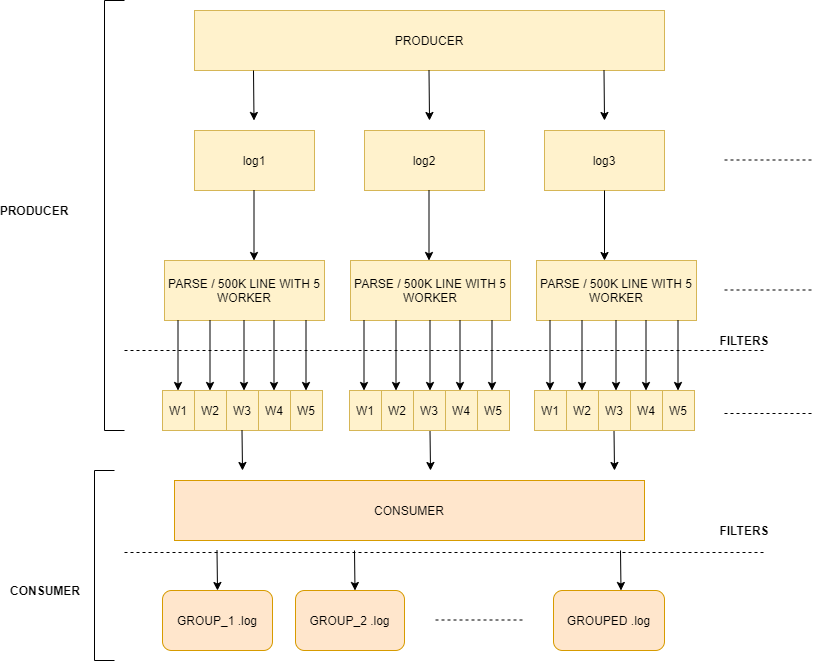

The diagram above was exported from draw.io. Its source (the exported page's mxGraphModel, read from the mxfile embedded in the PNG):
<mxGraphModel dx="1422" dy="762" grid="1" gridSize="10" guides="1" tooltips="1" connect="1" arrows="1" fold="1" page="1" pageScale="1" pageWidth="1169" pageHeight="827" math="0" shadow="0">
  <root>
    <mxCell id="0" />
    <mxCell id="1" parent="0" />
    <mxCell id="M6GO3TScihEIZ-OjlPCv-1" value="PRODUCER" style="rounded=0;whiteSpace=wrap;html=1;fillColor=#fff2cc;strokeColor=#d6b656;" parent="1" vertex="1">
      <mxGeometry x="350" y="100" width="470" height="60" as="geometry" />
    </mxCell>
    <mxCell id="M6GO3TScihEIZ-OjlPCv-2" value="log1" style="rounded=0;whiteSpace=wrap;html=1;fillColor=#fff2cc;strokeColor=#d6b656;" parent="1" vertex="1">
      <mxGeometry x="350" y="220" width="120" height="60" as="geometry" />
    </mxCell>
    <mxCell id="M6GO3TScihEIZ-OjlPCv-3" value="log2" style="rounded=0;whiteSpace=wrap;html=1;fillColor=#fff2cc;strokeColor=#d6b656;" parent="1" vertex="1">
      <mxGeometry x="520" y="220" width="120" height="60" as="geometry" />
    </mxCell>
    <mxCell id="M6GO3TScihEIZ-OjlPCv-4" value="log3" style="rounded=0;whiteSpace=wrap;html=1;fillColor=#fff2cc;strokeColor=#d6b656;" parent="1" vertex="1">
      <mxGeometry x="700" y="220" width="120" height="60" as="geometry" />
    </mxCell>
    <mxCell id="M6GO3TScihEIZ-OjlPCv-9" value="" style="endArrow=classic;html=1;" parent="1" edge="1">
      <mxGeometry width="50" height="50" relative="1" as="geometry">
        <mxPoint x="409" y="160" as="sourcePoint" />
        <mxPoint x="409.5" y="210" as="targetPoint" />
      </mxGeometry>
    </mxCell>
    <mxCell id="M6GO3TScihEIZ-OjlPCv-10" value="" style="endArrow=classic;html=1;" parent="1" edge="1">
      <mxGeometry width="50" height="50" relative="1" as="geometry">
        <mxPoint x="584.5" y="160" as="sourcePoint" />
        <mxPoint x="585" y="210" as="targetPoint" />
      </mxGeometry>
    </mxCell>
    <mxCell id="M6GO3TScihEIZ-OjlPCv-11" value="" style="endArrow=classic;html=1;" parent="1" edge="1">
      <mxGeometry width="50" height="50" relative="1" as="geometry">
        <mxPoint x="759.5" y="160" as="sourcePoint" />
        <mxPoint x="760" y="210" as="targetPoint" />
      </mxGeometry>
    </mxCell>
    <mxCell id="1LNjbDdzOQCmKXwjE4VK-1" value="" style="endArrow=classic;html=1;" parent="1" edge="1">
      <mxGeometry width="50" height="50" relative="1" as="geometry">
        <mxPoint x="409.5" y="280" as="sourcePoint" />
        <mxPoint x="409.5" y="350" as="targetPoint" />
      </mxGeometry>
    </mxCell>
    <mxCell id="1LNjbDdzOQCmKXwjE4VK-2" value="PARSE / 500K LINE WITH 5 WORKER" style="rounded=0;whiteSpace=wrap;html=1;fillColor=#fff2cc;strokeColor=#d6b656;" parent="1" vertex="1">
      <mxGeometry x="320" y="350" width="160" height="60" as="geometry" />
    </mxCell>
    <mxCell id="1LNjbDdzOQCmKXwjE4VK-3" value="" style="endArrow=classic;html=1;" parent="1" edge="1">
      <mxGeometry width="50" height="50" relative="1" as="geometry">
        <mxPoint x="584.5" y="280" as="sourcePoint" />
        <mxPoint x="584.5" y="350" as="targetPoint" />
      </mxGeometry>
    </mxCell>
    <mxCell id="1LNjbDdzOQCmKXwjE4VK-4" value="" style="endArrow=classic;html=1;" parent="1" edge="1">
      <mxGeometry width="50" height="50" relative="1" as="geometry">
        <mxPoint x="760" y="280" as="sourcePoint" />
        <mxPoint x="760" y="350" as="targetPoint" />
      </mxGeometry>
    </mxCell>
    <mxCell id="1LNjbDdzOQCmKXwjE4VK-7" value="" style="endArrow=classic;html=1;" parent="1" edge="1">
      <mxGeometry width="50" height="50" relative="1" as="geometry">
        <mxPoint x="333.5" y="410" as="sourcePoint" />
        <mxPoint x="333.5" y="480" as="targetPoint" />
      </mxGeometry>
    </mxCell>
    <mxCell id="1LNjbDdzOQCmKXwjE4VK-8" value="" style="endArrow=classic;html=1;" parent="1" edge="1">
      <mxGeometry width="50" height="50" relative="1" as="geometry">
        <mxPoint x="399.5" y="410" as="sourcePoint" />
        <mxPoint x="399.5" y="480" as="targetPoint" />
      </mxGeometry>
    </mxCell>
    <mxCell id="1LNjbDdzOQCmKXwjE4VK-9" value="" style="endArrow=classic;html=1;" parent="1" edge="1">
      <mxGeometry width="50" height="50" relative="1" as="geometry">
        <mxPoint x="365.5" y="410" as="sourcePoint" />
        <mxPoint x="365.5" y="480" as="targetPoint" />
      </mxGeometry>
    </mxCell>
    <mxCell id="1LNjbDdzOQCmKXwjE4VK-10" value="" style="endArrow=classic;html=1;" parent="1" edge="1">
      <mxGeometry width="50" height="50" relative="1" as="geometry">
        <mxPoint x="429.5" y="410" as="sourcePoint" />
        <mxPoint x="429.5" y="480" as="targetPoint" />
      </mxGeometry>
    </mxCell>
    <mxCell id="1LNjbDdzOQCmKXwjE4VK-11" value="" style="endArrow=classic;html=1;" parent="1" edge="1">
      <mxGeometry width="50" height="50" relative="1" as="geometry">
        <mxPoint x="461.5" y="410" as="sourcePoint" />
        <mxPoint x="461.5" y="480" as="targetPoint" />
      </mxGeometry>
    </mxCell>
    <mxCell id="1LNjbDdzOQCmKXwjE4VK-22" value="W1" style="rounded=0;whiteSpace=wrap;html=1;fillColor=#fff2cc;strokeColor=#d6b656;" parent="1" vertex="1">
      <mxGeometry x="318" y="480" width="32" height="40" as="geometry" />
    </mxCell>
    <mxCell id="1LNjbDdzOQCmKXwjE4VK-23" value="W2" style="rounded=0;whiteSpace=wrap;html=1;fillColor=#fff2cc;strokeColor=#d6b656;" parent="1" vertex="1">
      <mxGeometry x="350" y="480" width="32" height="40" as="geometry" />
    </mxCell>
    <mxCell id="1LNjbDdzOQCmKXwjE4VK-24" value="W3" style="rounded=0;whiteSpace=wrap;html=1;fillColor=#fff2cc;strokeColor=#d6b656;" parent="1" vertex="1">
      <mxGeometry x="382" y="480" width="32" height="40" as="geometry" />
    </mxCell>
    <mxCell id="1LNjbDdzOQCmKXwjE4VK-25" value="W4" style="rounded=0;whiteSpace=wrap;html=1;fillColor=#fff2cc;strokeColor=#d6b656;" parent="1" vertex="1">
      <mxGeometry x="414" y="480" width="32" height="40" as="geometry" />
    </mxCell>
    <mxCell id="1LNjbDdzOQCmKXwjE4VK-26" value="W5" style="rounded=0;whiteSpace=wrap;html=1;fillColor=#fff2cc;strokeColor=#d6b656;" parent="1" vertex="1">
      <mxGeometry x="446" y="480" width="32" height="40" as="geometry" />
    </mxCell>
    <mxCell id="1LNjbDdzOQCmKXwjE4VK-27" value="PARSE / 500K LINE WITH 5 WORKER" style="rounded=0;whiteSpace=wrap;html=1;fillColor=#fff2cc;strokeColor=#d6b656;" parent="1" vertex="1">
      <mxGeometry x="506" y="350" width="160" height="60" as="geometry" />
    </mxCell>
    <mxCell id="1LNjbDdzOQCmKXwjE4VK-28" value="" style="endArrow=classic;html=1;" parent="1" edge="1">
      <mxGeometry width="50" height="50" relative="1" as="geometry">
        <mxPoint x="519.5" y="410" as="sourcePoint" />
        <mxPoint x="519.5" y="480" as="targetPoint" />
      </mxGeometry>
    </mxCell>
    <mxCell id="1LNjbDdzOQCmKXwjE4VK-29" value="" style="endArrow=classic;html=1;" parent="1" edge="1">
      <mxGeometry width="50" height="50" relative="1" as="geometry">
        <mxPoint x="585.5" y="410" as="sourcePoint" />
        <mxPoint x="585.5" y="480" as="targetPoint" />
      </mxGeometry>
    </mxCell>
    <mxCell id="1LNjbDdzOQCmKXwjE4VK-30" value="" style="endArrow=classic;html=1;" parent="1" edge="1">
      <mxGeometry width="50" height="50" relative="1" as="geometry">
        <mxPoint x="551.5" y="410" as="sourcePoint" />
        <mxPoint x="551.5" y="480" as="targetPoint" />
      </mxGeometry>
    </mxCell>
    <mxCell id="1LNjbDdzOQCmKXwjE4VK-31" value="" style="endArrow=classic;html=1;" parent="1" edge="1">
      <mxGeometry width="50" height="50" relative="1" as="geometry">
        <mxPoint x="615.5" y="410" as="sourcePoint" />
        <mxPoint x="615.5" y="480" as="targetPoint" />
      </mxGeometry>
    </mxCell>
    <mxCell id="1LNjbDdzOQCmKXwjE4VK-32" value="" style="endArrow=classic;html=1;" parent="1" edge="1">
      <mxGeometry width="50" height="50" relative="1" as="geometry">
        <mxPoint x="647.5" y="410" as="sourcePoint" />
        <mxPoint x="647.5" y="480" as="targetPoint" />
      </mxGeometry>
    </mxCell>
    <mxCell id="1LNjbDdzOQCmKXwjE4VK-38" value="PARSE / 500K LINE WITH 5 WORKER" style="rounded=0;whiteSpace=wrap;html=1;fillColor=#fff2cc;strokeColor=#d6b656;" parent="1" vertex="1">
      <mxGeometry x="692" y="350" width="160" height="60" as="geometry" />
    </mxCell>
    <mxCell id="1LNjbDdzOQCmKXwjE4VK-39" value="" style="endArrow=classic;html=1;" parent="1" edge="1">
      <mxGeometry width="50" height="50" relative="1" as="geometry">
        <mxPoint x="705.5" y="410" as="sourcePoint" />
        <mxPoint x="705.5" y="480" as="targetPoint" />
      </mxGeometry>
    </mxCell>
    <mxCell id="1LNjbDdzOQCmKXwjE4VK-40" value="" style="endArrow=classic;html=1;" parent="1" edge="1">
      <mxGeometry width="50" height="50" relative="1" as="geometry">
        <mxPoint x="771.5" y="410" as="sourcePoint" />
        <mxPoint x="771.5" y="480" as="targetPoint" />
      </mxGeometry>
    </mxCell>
    <mxCell id="1LNjbDdzOQCmKXwjE4VK-41" value="" style="endArrow=classic;html=1;" parent="1" edge="1">
      <mxGeometry width="50" height="50" relative="1" as="geometry">
        <mxPoint x="737.5" y="410" as="sourcePoint" />
        <mxPoint x="737.5" y="480" as="targetPoint" />
      </mxGeometry>
    </mxCell>
    <mxCell id="1LNjbDdzOQCmKXwjE4VK-42" value="" style="endArrow=classic;html=1;" parent="1" edge="1">
      <mxGeometry width="50" height="50" relative="1" as="geometry">
        <mxPoint x="801.5" y="410" as="sourcePoint" />
        <mxPoint x="801.5" y="480" as="targetPoint" />
      </mxGeometry>
    </mxCell>
    <mxCell id="1LNjbDdzOQCmKXwjE4VK-43" value="" style="endArrow=classic;html=1;" parent="1" edge="1">
      <mxGeometry width="50" height="50" relative="1" as="geometry">
        <mxPoint x="833.5" y="410" as="sourcePoint" />
        <mxPoint x="833.5" y="480" as="targetPoint" />
      </mxGeometry>
    </mxCell>
    <mxCell id="1LNjbDdzOQCmKXwjE4VK-49" value="GROUP_1 .log" style="rounded=1;whiteSpace=wrap;html=1;fillColor=#ffe6cc;strokeColor=#d79b00;" parent="1" vertex="1">
      <mxGeometry x="318" y="680" width="110" height="60" as="geometry" />
    </mxCell>
    <mxCell id="1LNjbDdzOQCmKXwjE4VK-55" value="" style="endArrow=none;dashed=1;html=1;" parent="1" edge="1">
      <mxGeometry width="50" height="50" relative="1" as="geometry">
        <mxPoint x="280" y="642" as="sourcePoint" />
        <mxPoint x="920" y="642" as="targetPoint" />
      </mxGeometry>
    </mxCell>
    <mxCell id="1LNjbDdzOQCmKXwjE4VK-57" value="" style="endArrow=classic;html=1;" parent="1" edge="1">
      <mxGeometry width="50" height="50" relative="1" as="geometry">
        <mxPoint x="397.5" y="520" as="sourcePoint" />
        <mxPoint x="398" y="560" as="targetPoint" />
      </mxGeometry>
    </mxCell>
    <mxCell id="1LNjbDdzOQCmKXwjE4VK-58" value="" style="endArrow=classic;html=1;" parent="1" edge="1">
      <mxGeometry width="50" height="50" relative="1" as="geometry">
        <mxPoint x="585.5" y="520" as="sourcePoint" />
        <mxPoint x="586" y="560" as="targetPoint" />
      </mxGeometry>
    </mxCell>
    <mxCell id="1LNjbDdzOQCmKXwjE4VK-59" value="" style="endArrow=classic;html=1;" parent="1" edge="1">
      <mxGeometry width="50" height="50" relative="1" as="geometry">
        <mxPoint x="769.5" y="520" as="sourcePoint" />
        <mxPoint x="770" y="560" as="targetPoint" />
      </mxGeometry>
    </mxCell>
    <mxCell id="1LNjbDdzOQCmKXwjE4VK-61" value="" style="endArrow=classic;html=1;" parent="1" edge="1">
      <mxGeometry width="50" height="50" relative="1" as="geometry">
        <mxPoint x="372.5" y="640" as="sourcePoint" />
        <mxPoint x="373" y="680" as="targetPoint" />
      </mxGeometry>
    </mxCell>
    <mxCell id="1LNjbDdzOQCmKXwjE4VK-62" value="" style="endArrow=classic;html=1;" parent="1" edge="1">
      <mxGeometry width="50" height="50" relative="1" as="geometry">
        <mxPoint x="776" y="640" as="sourcePoint" />
        <mxPoint x="776.5" y="680" as="targetPoint" />
      </mxGeometry>
    </mxCell>
    <mxCell id="1LNjbDdzOQCmKXwjE4VK-66" value="" style="endArrow=none;html=1;rounded=0;startArrow=none;startFill=0;endFill=0;" parent="1" edge="1">
      <mxGeometry width="50" height="50" relative="1" as="geometry">
        <mxPoint x="270" y="750" as="sourcePoint" />
        <mxPoint x="270" y="560" as="targetPoint" />
        <Array as="points">
          <mxPoint x="250" y="750" />
          <mxPoint x="250" y="560" />
        </Array>
      </mxGeometry>
    </mxCell>
    <mxCell id="1LNjbDdzOQCmKXwjE4VK-67" value="CONSUMER" style="text;html=1;strokeColor=none;align=center;verticalAlign=middle;whiteSpace=wrap;rounded=0;fontStyle=1" parent="1" vertex="1">
      <mxGeometry x="180" y="670" width="42" height="20" as="geometry" />
    </mxCell>
    <mxCell id="1LNjbDdzOQCmKXwjE4VK-69" value="" style="endArrow=none;html=1;rounded=0;startArrow=none;startFill=0;endFill=0;" parent="1" edge="1">
      <mxGeometry width="50" height="50" relative="1" as="geometry">
        <mxPoint x="280" y="520" as="sourcePoint" />
        <mxPoint x="280" y="90" as="targetPoint" />
        <Array as="points">
          <mxPoint x="260" y="520" />
          <mxPoint x="260" y="90" />
        </Array>
      </mxGeometry>
    </mxCell>
    <mxCell id="1LNjbDdzOQCmKXwjE4VK-70" value="PRODUCER" style="text;html=1;strokeColor=none;fillColor=none;align=center;verticalAlign=middle;whiteSpace=wrap;rounded=0;fontStyle=1" parent="1" vertex="1">
      <mxGeometry x="170" y="290" width="40" height="20" as="geometry" />
    </mxCell>
    <mxCell id="1LNjbDdzOQCmKXwjE4VK-71" value="" style="endArrow=none;dashed=1;html=1;" parent="1" edge="1">
      <mxGeometry width="50" height="50" relative="1" as="geometry">
        <mxPoint x="280" y="440" as="sourcePoint" />
        <mxPoint x="920" y="440" as="targetPoint" />
      </mxGeometry>
    </mxCell>
    <mxCell id="1LNjbDdzOQCmKXwjE4VK-73" value="FILTERS" style="text;html=1;strokeColor=none;fillColor=none;align=center;verticalAlign=middle;whiteSpace=wrap;rounded=0;fontStyle=1" parent="1" vertex="1">
      <mxGeometry x="880" y="420" width="40" height="20" as="geometry" />
    </mxCell>
    <mxCell id="1LNjbDdzOQCmKXwjE4VK-74" value="" style="endArrow=none;dashed=1;html=1;" parent="1" edge="1">
      <mxGeometry width="50" height="50" relative="1" as="geometry">
        <mxPoint x="880" y="249.5" as="sourcePoint" />
        <mxPoint x="970" y="249.5" as="targetPoint" />
      </mxGeometry>
    </mxCell>
    <mxCell id="1LNjbDdzOQCmKXwjE4VK-75" value="" style="endArrow=none;dashed=1;html=1;" parent="1" edge="1">
      <mxGeometry width="50" height="50" relative="1" as="geometry">
        <mxPoint x="880" y="379.5" as="sourcePoint" />
        <mxPoint x="970" y="379.5" as="targetPoint" />
      </mxGeometry>
    </mxCell>
    <mxCell id="1LNjbDdzOQCmKXwjE4VK-76" value="" style="endArrow=none;dashed=1;html=1;" parent="1" edge="1">
      <mxGeometry width="50" height="50" relative="1" as="geometry">
        <mxPoint x="880" y="503" as="sourcePoint" />
        <mxPoint x="970" y="503" as="targetPoint" />
      </mxGeometry>
    </mxCell>
    <mxCell id="H0VuEawm5A7JXZ0MKodX-1" value="W1" style="rounded=0;whiteSpace=wrap;html=1;fillColor=#fff2cc;strokeColor=#d6b656;" vertex="1" parent="1">
      <mxGeometry x="505" y="480" width="32" height="40" as="geometry" />
    </mxCell>
    <mxCell id="H0VuEawm5A7JXZ0MKodX-2" value="W2" style="rounded=0;whiteSpace=wrap;html=1;fillColor=#fff2cc;strokeColor=#d6b656;" vertex="1" parent="1">
      <mxGeometry x="537" y="480" width="32" height="40" as="geometry" />
    </mxCell>
    <mxCell id="H0VuEawm5A7JXZ0MKodX-3" value="W3" style="rounded=0;whiteSpace=wrap;html=1;fillColor=#fff2cc;strokeColor=#d6b656;" vertex="1" parent="1">
      <mxGeometry x="569" y="480" width="32" height="40" as="geometry" />
    </mxCell>
    <mxCell id="H0VuEawm5A7JXZ0MKodX-4" value="W4" style="rounded=0;whiteSpace=wrap;html=1;fillColor=#fff2cc;strokeColor=#d6b656;" vertex="1" parent="1">
      <mxGeometry x="601" y="480" width="32" height="40" as="geometry" />
    </mxCell>
    <mxCell id="H0VuEawm5A7JXZ0MKodX-5" value="W5" style="rounded=0;whiteSpace=wrap;html=1;fillColor=#fff2cc;strokeColor=#d6b656;" vertex="1" parent="1">
      <mxGeometry x="633" y="480" width="32" height="40" as="geometry" />
    </mxCell>
    <mxCell id="H0VuEawm5A7JXZ0MKodX-6" value="W1" style="rounded=0;whiteSpace=wrap;html=1;fillColor=#fff2cc;strokeColor=#d6b656;" vertex="1" parent="1">
      <mxGeometry x="690" y="480" width="32" height="40" as="geometry" />
    </mxCell>
    <mxCell id="H0VuEawm5A7JXZ0MKodX-7" value="W2" style="rounded=0;whiteSpace=wrap;html=1;fillColor=#fff2cc;strokeColor=#d6b656;" vertex="1" parent="1">
      <mxGeometry x="722" y="480" width="32" height="40" as="geometry" />
    </mxCell>
    <mxCell id="H0VuEawm5A7JXZ0MKodX-8" value="W3" style="rounded=0;whiteSpace=wrap;html=1;fillColor=#fff2cc;strokeColor=#d6b656;" vertex="1" parent="1">
      <mxGeometry x="754" y="480" width="32" height="40" as="geometry" />
    </mxCell>
    <mxCell id="H0VuEawm5A7JXZ0MKodX-9" value="W4" style="rounded=0;whiteSpace=wrap;html=1;fillColor=#fff2cc;strokeColor=#d6b656;" vertex="1" parent="1">
      <mxGeometry x="786" y="480" width="32" height="40" as="geometry" />
    </mxCell>
    <mxCell id="H0VuEawm5A7JXZ0MKodX-10" value="W5" style="rounded=0;whiteSpace=wrap;html=1;fillColor=#fff2cc;strokeColor=#d6b656;" vertex="1" parent="1">
      <mxGeometry x="818" y="480" width="32" height="40" as="geometry" />
    </mxCell>
    <mxCell id="H0VuEawm5A7JXZ0MKodX-12" value="" style="endArrow=classic;html=1;" edge="1" parent="1">
      <mxGeometry width="50" height="50" relative="1" as="geometry">
        <mxPoint x="510" y="640" as="sourcePoint" />
        <mxPoint x="510.5" y="680" as="targetPoint" />
      </mxGeometry>
    </mxCell>
    <mxCell id="H0VuEawm5A7JXZ0MKodX-14" value="GROUP_2 .log" style="rounded=1;whiteSpace=wrap;html=1;fillColor=#ffe6cc;strokeColor=#d79b00;" vertex="1" parent="1">
      <mxGeometry x="451" y="680" width="109" height="60" as="geometry" />
    </mxCell>
    <mxCell id="H0VuEawm5A7JXZ0MKodX-15" value="GROUPED .log" style="rounded=1;whiteSpace=wrap;html=1;fillColor=#ffe6cc;strokeColor=#d79b00;" vertex="1" parent="1">
      <mxGeometry x="709" y="680" width="111" height="60" as="geometry" />
    </mxCell>
    <mxCell id="H0VuEawm5A7JXZ0MKodX-16" value="" style="endArrow=none;dashed=1;html=1;" edge="1" parent="1">
      <mxGeometry width="50" height="50" relative="1" as="geometry">
        <mxPoint x="591" y="709.5" as="sourcePoint" />
        <mxPoint x="681" y="709.5" as="targetPoint" />
      </mxGeometry>
    </mxCell>
    <mxCell id="H0VuEawm5A7JXZ0MKodX-17" value="CONSUMER" style="rounded=0;whiteSpace=wrap;html=1;fillColor=#ffe6cc;strokeColor=#d79b00;" vertex="1" parent="1">
      <mxGeometry x="330" y="570" width="470" height="60" as="geometry" />
    </mxCell>
    <mxCell id="H0VuEawm5A7JXZ0MKodX-18" value="FILTERS" style="text;html=1;strokeColor=none;fillColor=none;align=center;verticalAlign=middle;whiteSpace=wrap;rounded=0;fontStyle=1" vertex="1" parent="1">
      <mxGeometry x="880" y="610" width="40" height="20" as="geometry" />
    </mxCell>
  </root>
</mxGraphModel>